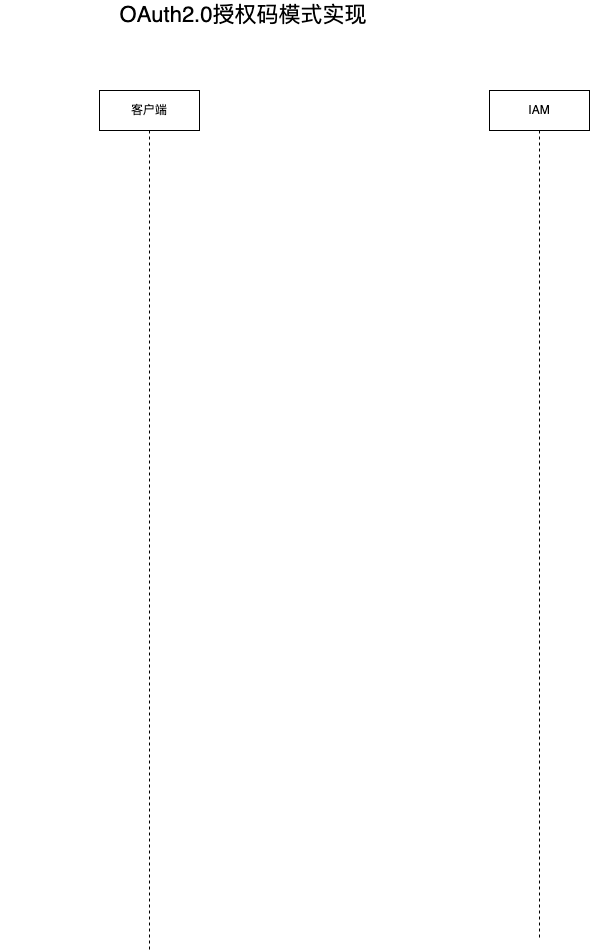

The diagram above was exported from draw.io. Its source (the exported page's mxGraphModel, read from the mxfile embedded in the PNG):
<mxGraphModel dx="2074" dy="1121" grid="1" gridSize="10" guides="1" tooltips="1" connect="1" arrows="1" fold="1" page="1" pageScale="1" pageWidth="827" pageHeight="1169" math="0" shadow="0">
  <root>
    <mxCell id="0" />
    <mxCell id="1" parent="0" />
    <mxCell id="9C8TRZ0e-TFfJ4D1Il2q-1" value="客户端" style="shape=umlLifeline;perimeter=lifelinePerimeter;whiteSpace=wrap;html=1;container=1;dropTarget=0;collapsible=0;recursiveResize=0;outlineConnect=0;portConstraint=eastwest;newEdgeStyle={&quot;curved&quot;:0,&quot;rounded&quot;:0};" vertex="1" parent="1">
      <mxGeometry x="270" y="230" width="100" height="860" as="geometry" />
    </mxCell>
    <mxCell id="9C8TRZ0e-TFfJ4D1Il2q-2" value="IAM" style="shape=umlLifeline;perimeter=lifelinePerimeter;whiteSpace=wrap;html=1;container=1;dropTarget=0;collapsible=0;recursiveResize=0;outlineConnect=0;portConstraint=eastwest;newEdgeStyle={&quot;curved&quot;:0,&quot;rounded&quot;:0};" vertex="1" parent="1">
      <mxGeometry x="660" y="230" width="100" height="850" as="geometry" />
    </mxCell>
    <mxCell id="9C8TRZ0e-TFfJ4D1Il2q-3" value="OAuth2.0授权码模式实现" style="text;html=1;align=center;verticalAlign=middle;whiteSpace=wrap;rounded=0;fontSize=22;" vertex="1" parent="1">
      <mxGeometry x="171" y="140" width="486" height="30" as="geometry" />
    </mxCell>
  </root>
</mxGraphModel>